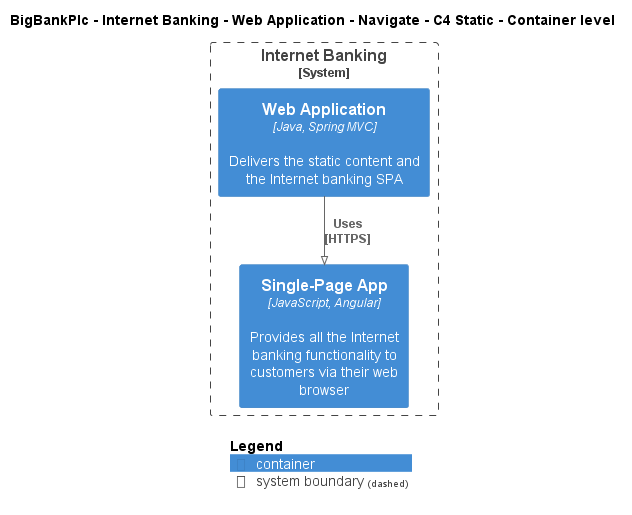

The diagram above was rendered by PlantUML. Its source (embedded in the PNG):
@startuml
!pragma layout smetana
!include ..\..\..\..\..\..\..\.c4s\C4_Container.puml

AddElementTag("c4interflow:lifecycle:new", $bgColor=green, $fontColor=#ffffff, $borderColor=green, $shadowing="False")
AddElementTag("c4interflow:lifecycle:changed", $bgColor=orange, $fontColor=#ffffff, $borderColor=orange, $shadowing="False")
AddElementTag("c4interflow:lifecycle:removed", $bgColor=red, $fontColor=#ffffff, $borderColor=red, $shadowing="False")

AddRelTag("c4interflow:lifecycle:new", $textColor=green, $lineColor=green)
AddRelTag("c4interflow:lifecycle:changed", $textColor=orange, $lineColor=orange)
AddRelTag("c4interflow:lifecycle:removed", $textColor=red, $lineColor=red)

SHOW_PERSON_PORTRAIT()
LAYOUT_TOP_DOWN()

skinparam linetype polyline

title BigBankPlc - Internet Banking - Web Application - Navigate - C4 Static - Container level


System_Boundary(BigBankPlc.SoftwareSystems.InternetBanking, "Internet Banking") {
    Container(BigBankPlc.SoftwareSystems.InternetBanking.Containers.WebApplication, "Web Application", "Java, Spring MVC", "Delivers the static content and the Internet banking SPA")
    Container(BigBankPlc.SoftwareSystems.InternetBanking.Containers.SinglePageApp, "Single-Page App", "JavaScript, Angular", "Provides all the Internet banking functionality to customers via their web browser")
}

Rel(BigBankPlc.SoftwareSystems.InternetBanking.Containers.WebApplication, BigBankPlc.SoftwareSystems.InternetBanking.Containers.SinglePageApp, "Uses\n[HTTPS]", $tags='protocol:https')


SHOW_LEGEND()
@enduml